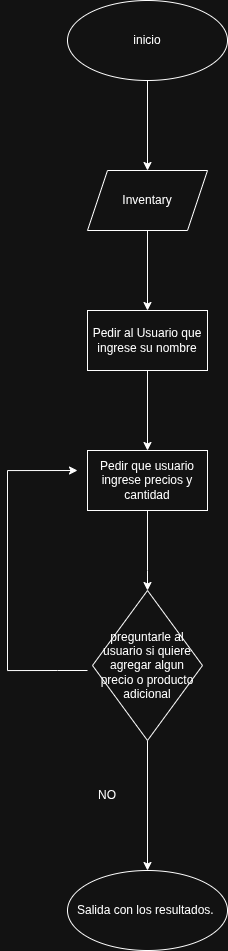

The diagram above was exported from draw.io. Its source (the exported page's mxGraphModel, read from the mxfile embedded in the PNG):
<mxGraphModel dx="1600" dy="933" grid="1" gridSize="10" guides="1" tooltips="1" connect="1" arrows="1" fold="1" page="1" pageScale="1" pageWidth="827" pageHeight="1169" math="0" shadow="0">
  <root>
    <mxCell id="0" />
    <mxCell id="1" parent="0" />
    <mxCell id="jDOih3V-uGswIeehjutn-11" edge="1" parent="1" source="jDOih3V-uGswIeehjutn-1" style="edgeStyle=orthogonalEdgeStyle;rounded=0;orthogonalLoop=1;jettySize=auto;html=1;" target="jDOih3V-uGswIeehjutn-10" value="">
      <mxGeometry relative="1" as="geometry" />
    </mxCell>
    <mxCell id="jDOih3V-uGswIeehjutn-1" parent="1" style="ellipse;whiteSpace=wrap;html=1;" value="inicio" vertex="1">
      <mxGeometry height="80" width="160" x="310" y="290" as="geometry" />
    </mxCell>
    <mxCell id="jDOih3V-uGswIeehjutn-13" edge="1" parent="1" source="jDOih3V-uGswIeehjutn-10" style="edgeStyle=orthogonalEdgeStyle;rounded=0;orthogonalLoop=1;jettySize=auto;html=1;" target="jDOih3V-uGswIeehjutn-12" value="">
      <mxGeometry relative="1" as="geometry" />
    </mxCell>
    <mxCell id="jDOih3V-uGswIeehjutn-10" parent="1" style="shape=parallelogram;perimeter=parallelogramPerimeter;whiteSpace=wrap;html=1;fixedSize=1;" value="Inventary" vertex="1">
      <mxGeometry height="60" width="120" x="330" y="460" as="geometry" />
    </mxCell>
    <mxCell id="jDOih3V-uGswIeehjutn-15" edge="1" parent="1" source="jDOih3V-uGswIeehjutn-12" style="edgeStyle=orthogonalEdgeStyle;rounded=0;orthogonalLoop=1;jettySize=auto;html=1;" target="jDOih3V-uGswIeehjutn-14" value="">
      <mxGeometry relative="1" as="geometry" />
    </mxCell>
    <mxCell id="jDOih3V-uGswIeehjutn-12" parent="1" style="whiteSpace=wrap;html=1;" value="Pedir al Usuario que ingrese su nombre" vertex="1">
      <mxGeometry height="60" width="120" x="330" y="600" as="geometry" />
    </mxCell>
    <mxCell id="jDOih3V-uGswIeehjutn-17" edge="1" parent="1" source="jDOih3V-uGswIeehjutn-14" style="edgeStyle=orthogonalEdgeStyle;rounded=0;orthogonalLoop=1;jettySize=auto;html=1;" target="jDOih3V-uGswIeehjutn-16" value="">
      <mxGeometry relative="1" as="geometry">
        <Array as="points">
          <mxPoint x="390" y="860" />
          <mxPoint x="390" y="860" />
        </Array>
      </mxGeometry>
    </mxCell>
    <mxCell id="jDOih3V-uGswIeehjutn-14" parent="1" style="whiteSpace=wrap;html=1;" value="Pedir que usuario ingrese precios y cantidad" vertex="1">
      <mxGeometry height="60" width="120" x="330" y="740" as="geometry" />
    </mxCell>
    <mxCell id="jDOih3V-uGswIeehjutn-21" edge="1" parent="1" source="jDOih3V-uGswIeehjutn-16" style="edgeStyle=orthogonalEdgeStyle;rounded=0;orthogonalLoop=1;jettySize=auto;html=1;" target="jDOih3V-uGswIeehjutn-20" value="">
      <mxGeometry relative="1" as="geometry" />
    </mxCell>
    <mxCell id="jDOih3V-uGswIeehjutn-16" parent="1" style="rhombus;whiteSpace=wrap;html=1;" value="preguntarle al usuario si quiere agregar algun precio o producto adicional" vertex="1">
      <mxGeometry height="150" width="110" x="335" y="880" as="geometry" />
    </mxCell>
    <mxCell id="jDOih3V-uGswIeehjutn-20" parent="1" style="ellipse;whiteSpace=wrap;html=1;" value="Salida con los resultados.&amp;nbsp;" vertex="1">
      <mxGeometry height="80" width="160" x="310" y="1160" as="geometry" />
    </mxCell>
    <mxCell id="jDOih3V-uGswIeehjutn-22" parent="1" style="text;html=1;whiteSpace=wrap;strokeColor=none;fillColor=none;align=center;verticalAlign=middle;rounded=0;" value="NO" vertex="1">
      <mxGeometry height="30" width="60" x="320" y="1070" as="geometry" />
    </mxCell>
    <mxCell id="jDOih3V-uGswIeehjutn-25" edge="1" parent="1" style="endArrow=none;html=1;rounded=0;" value="">
      <mxGeometry height="50" relative="1" width="50" as="geometry">
        <mxPoint x="300" y="960" as="sourcePoint" />
        <mxPoint x="330" y="960" as="targetPoint" />
      </mxGeometry>
    </mxCell>
    <mxCell id="jDOih3V-uGswIeehjutn-26" edge="1" parent="1" style="endArrow=classic;html=1;rounded=0;edgeStyle=orthogonalEdgeStyle;" value="">
      <mxGeometry height="50" relative="1" width="50" as="geometry">
        <Array as="points">
          <mxPoint x="250" y="960" />
          <mxPoint x="250" y="760" />
        </Array>
        <mxPoint x="300" y="960" as="sourcePoint" />
        <mxPoint x="320" y="760" as="targetPoint" />
      </mxGeometry>
    </mxCell>
  </root>
</mxGraphModel>